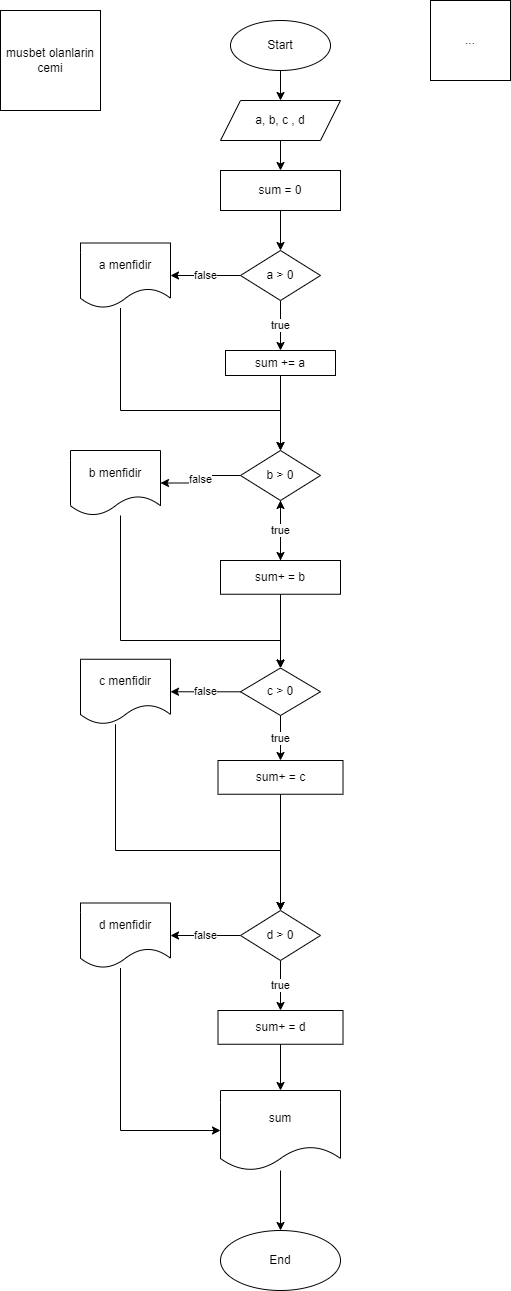

The diagram above was exported from draw.io. Its source (the exported page's mxGraphModel, read from the mxfile embedded in the PNG):
<mxGraphModel dx="1038" dy="551" grid="1" gridSize="10" guides="1" tooltips="1" connect="1" arrows="1" fold="1" page="1" pageScale="1" pageWidth="850" pageHeight="1100" math="0" shadow="0">
  <root>
    <mxCell id="0" />
    <mxCell id="1" parent="0" />
    <mxCell id="PGDkIF5iXhvEk8jN9QuD-5" style="edgeStyle=orthogonalEdgeStyle;rounded=0;orthogonalLoop=1;jettySize=auto;html=1;entryX=0.5;entryY=0;entryDx=0;entryDy=0;" edge="1" parent="1" source="PGDkIF5iXhvEk8jN9QuD-1" target="PGDkIF5iXhvEk8jN9QuD-4">
      <mxGeometry relative="1" as="geometry" />
    </mxCell>
    <mxCell id="PGDkIF5iXhvEk8jN9QuD-1" value="Start" style="ellipse;whiteSpace=wrap;html=1;" vertex="1" parent="1">
      <mxGeometry x="350" y="50" width="100" height="50" as="geometry" />
    </mxCell>
    <mxCell id="PGDkIF5iXhvEk8jN9QuD-2" value="musbet olanlarin cemi" style="whiteSpace=wrap;html=1;aspect=fixed;" vertex="1" parent="1">
      <mxGeometry x="120" y="40" width="100" height="100" as="geometry" />
    </mxCell>
    <mxCell id="PGDkIF5iXhvEk8jN9QuD-7" style="edgeStyle=orthogonalEdgeStyle;rounded=0;orthogonalLoop=1;jettySize=auto;html=1;" edge="1" parent="1" source="PGDkIF5iXhvEk8jN9QuD-3" target="PGDkIF5iXhvEk8jN9QuD-8">
      <mxGeometry relative="1" as="geometry">
        <mxPoint x="400" y="370" as="targetPoint" />
      </mxGeometry>
    </mxCell>
    <mxCell id="PGDkIF5iXhvEk8jN9QuD-3" value="sum = 0" style="rounded=0;whiteSpace=wrap;html=1;" vertex="1" parent="1">
      <mxGeometry x="340" y="200" width="120" height="40" as="geometry" />
    </mxCell>
    <mxCell id="PGDkIF5iXhvEk8jN9QuD-6" style="edgeStyle=orthogonalEdgeStyle;rounded=0;orthogonalLoop=1;jettySize=auto;html=1;entryX=0.5;entryY=0;entryDx=0;entryDy=0;" edge="1" parent="1" source="PGDkIF5iXhvEk8jN9QuD-4" target="PGDkIF5iXhvEk8jN9QuD-3">
      <mxGeometry relative="1" as="geometry" />
    </mxCell>
    <mxCell id="PGDkIF5iXhvEk8jN9QuD-4" value="a, b, c , d" style="shape=parallelogram;perimeter=parallelogramPerimeter;whiteSpace=wrap;html=1;fixedSize=1;" vertex="1" parent="1">
      <mxGeometry x="340" y="130" width="120" height="40" as="geometry" />
    </mxCell>
    <mxCell id="PGDkIF5iXhvEk8jN9QuD-9" value="false" style="edgeStyle=orthogonalEdgeStyle;rounded=0;orthogonalLoop=1;jettySize=auto;html=1;entryX=1;entryY=0.5;entryDx=0;entryDy=0;" edge="1" parent="1" source="PGDkIF5iXhvEk8jN9QuD-8" target="PGDkIF5iXhvEk8jN9QuD-10">
      <mxGeometry relative="1" as="geometry">
        <mxPoint x="240" y="395" as="targetPoint" />
      </mxGeometry>
    </mxCell>
    <mxCell id="PGDkIF5iXhvEk8jN9QuD-30" value="true" style="edgeStyle=orthogonalEdgeStyle;rounded=0;orthogonalLoop=1;jettySize=auto;html=1;" edge="1" parent="1" source="PGDkIF5iXhvEk8jN9QuD-8" target="PGDkIF5iXhvEk8jN9QuD-31">
      <mxGeometry relative="1" as="geometry">
        <mxPoint x="520" y="395" as="targetPoint" />
      </mxGeometry>
    </mxCell>
    <mxCell id="PGDkIF5iXhvEk8jN9QuD-8" value="a &amp;gt; 0" style="rhombus;whiteSpace=wrap;html=1;" vertex="1" parent="1">
      <mxGeometry x="360" y="280" width="80" height="50" as="geometry" />
    </mxCell>
    <mxCell id="PGDkIF5iXhvEk8jN9QuD-57" style="edgeStyle=orthogonalEdgeStyle;rounded=0;orthogonalLoop=1;jettySize=auto;html=1;entryX=0.5;entryY=0;entryDx=0;entryDy=0;" edge="1" parent="1" source="PGDkIF5iXhvEk8jN9QuD-10" target="PGDkIF5iXhvEk8jN9QuD-12">
      <mxGeometry relative="1" as="geometry">
        <Array as="points">
          <mxPoint x="240" y="440" />
          <mxPoint x="400" y="440" />
        </Array>
      </mxGeometry>
    </mxCell>
    <mxCell id="PGDkIF5iXhvEk8jN9QuD-10" value="a menfidir" style="shape=document;whiteSpace=wrap;html=1;boundedLbl=1;" vertex="1" parent="1">
      <mxGeometry x="200" y="272.5" width="90" height="65" as="geometry" />
    </mxCell>
    <mxCell id="PGDkIF5iXhvEk8jN9QuD-11" value="false" style="edgeStyle=orthogonalEdgeStyle;rounded=0;orthogonalLoop=1;jettySize=auto;html=1;entryX=1;entryY=0.5;entryDx=0;entryDy=0;" edge="1" source="PGDkIF5iXhvEk8jN9QuD-12" target="PGDkIF5iXhvEk8jN9QuD-13" parent="1">
      <mxGeometry relative="1" as="geometry">
        <mxPoint x="240" y="642.5" as="targetPoint" />
      </mxGeometry>
    </mxCell>
    <mxCell id="PGDkIF5iXhvEk8jN9QuD-37" style="edgeStyle=orthogonalEdgeStyle;rounded=0;orthogonalLoop=1;jettySize=auto;html=1;" edge="1" parent="1" source="PGDkIF5iXhvEk8jN9QuD-12" target="PGDkIF5iXhvEk8jN9QuD-38">
      <mxGeometry relative="1" as="geometry">
        <mxPoint x="530" y="642.5" as="targetPoint" />
      </mxGeometry>
    </mxCell>
    <mxCell id="PGDkIF5iXhvEk8jN9QuD-12" value="b &amp;gt; 0" style="rhombus;whiteSpace=wrap;html=1;" vertex="1" parent="1">
      <mxGeometry x="360" y="480" width="80" height="50" as="geometry" />
    </mxCell>
    <mxCell id="PGDkIF5iXhvEk8jN9QuD-58" style="edgeStyle=orthogonalEdgeStyle;rounded=0;orthogonalLoop=1;jettySize=auto;html=1;entryX=0.5;entryY=0;entryDx=0;entryDy=0;" edge="1" parent="1" source="PGDkIF5iXhvEk8jN9QuD-13" target="PGDkIF5iXhvEk8jN9QuD-23">
      <mxGeometry relative="1" as="geometry">
        <Array as="points">
          <mxPoint x="240" y="670" />
        </Array>
      </mxGeometry>
    </mxCell>
    <mxCell id="PGDkIF5iXhvEk8jN9QuD-13" value="b menfidir" style="shape=document;whiteSpace=wrap;html=1;boundedLbl=1;" vertex="1" parent="1">
      <mxGeometry x="190" y="480" width="90" height="65" as="geometry" />
    </mxCell>
    <mxCell id="PGDkIF5iXhvEk8jN9QuD-22" value="false" style="edgeStyle=orthogonalEdgeStyle;rounded=0;orthogonalLoop=1;jettySize=auto;html=1;entryX=1;entryY=0.5;entryDx=0;entryDy=0;" edge="1" source="PGDkIF5iXhvEk8jN9QuD-23" target="PGDkIF5iXhvEk8jN9QuD-25" parent="1">
      <mxGeometry relative="1" as="geometry">
        <mxPoint x="240" y="872.5" as="targetPoint" />
      </mxGeometry>
    </mxCell>
    <mxCell id="PGDkIF5iXhvEk8jN9QuD-47" value="true" style="edgeStyle=orthogonalEdgeStyle;rounded=0;orthogonalLoop=1;jettySize=auto;html=1;entryX=0.5;entryY=0;entryDx=0;entryDy=0;" edge="1" parent="1" source="PGDkIF5iXhvEk8jN9QuD-23" target="PGDkIF5iXhvEk8jN9QuD-41">
      <mxGeometry relative="1" as="geometry" />
    </mxCell>
    <mxCell id="PGDkIF5iXhvEk8jN9QuD-23" value="c &amp;gt; 0" style="rhombus;whiteSpace=wrap;html=1;" vertex="1" parent="1">
      <mxGeometry x="360" y="697.5" width="80" height="47.5" as="geometry" />
    </mxCell>
    <mxCell id="PGDkIF5iXhvEk8jN9QuD-24" style="edgeStyle=orthogonalEdgeStyle;rounded=0;orthogonalLoop=1;jettySize=auto;html=1;entryX=0.5;entryY=0;entryDx=0;entryDy=0;" edge="1" source="PGDkIF5iXhvEk8jN9QuD-25" target="PGDkIF5iXhvEk8jN9QuD-27" parent="1">
      <mxGeometry relative="1" as="geometry">
        <Array as="points">
          <mxPoint x="235" y="880" />
          <mxPoint x="400" y="880" />
        </Array>
      </mxGeometry>
    </mxCell>
    <mxCell id="PGDkIF5iXhvEk8jN9QuD-25" value="c menfidir" style="shape=document;whiteSpace=wrap;html=1;boundedLbl=1;" vertex="1" parent="1">
      <mxGeometry x="200" y="688.75" width="90" height="65" as="geometry" />
    </mxCell>
    <mxCell id="PGDkIF5iXhvEk8jN9QuD-26" value="false" style="edgeStyle=orthogonalEdgeStyle;rounded=0;orthogonalLoop=1;jettySize=auto;html=1;entryX=1;entryY=0.5;entryDx=0;entryDy=0;" edge="1" source="PGDkIF5iXhvEk8jN9QuD-27" target="PGDkIF5iXhvEk8jN9QuD-28" parent="1">
      <mxGeometry relative="1" as="geometry">
        <mxPoint x="240" y="1152.5" as="targetPoint" />
      </mxGeometry>
    </mxCell>
    <mxCell id="PGDkIF5iXhvEk8jN9QuD-50" value="true" style="edgeStyle=orthogonalEdgeStyle;rounded=0;orthogonalLoop=1;jettySize=auto;html=1;" edge="1" parent="1" source="PGDkIF5iXhvEk8jN9QuD-27" target="PGDkIF5iXhvEk8jN9QuD-49">
      <mxGeometry relative="1" as="geometry" />
    </mxCell>
    <mxCell id="PGDkIF5iXhvEk8jN9QuD-27" value="d &amp;gt; 0" style="rhombus;whiteSpace=wrap;html=1;" vertex="1" parent="1">
      <mxGeometry x="360" y="940" width="80" height="50" as="geometry" />
    </mxCell>
    <mxCell id="PGDkIF5iXhvEk8jN9QuD-59" style="edgeStyle=orthogonalEdgeStyle;rounded=0;orthogonalLoop=1;jettySize=auto;html=1;entryX=0;entryY=0.5;entryDx=0;entryDy=0;" edge="1" parent="1" source="PGDkIF5iXhvEk8jN9QuD-28" target="PGDkIF5iXhvEk8jN9QuD-52">
      <mxGeometry relative="1" as="geometry">
        <Array as="points">
          <mxPoint x="240" y="1160" />
        </Array>
      </mxGeometry>
    </mxCell>
    <mxCell id="PGDkIF5iXhvEk8jN9QuD-28" value="d menfidir" style="shape=document;whiteSpace=wrap;html=1;boundedLbl=1;" vertex="1" parent="1">
      <mxGeometry x="200" y="932.5" width="90" height="65" as="geometry" />
    </mxCell>
    <mxCell id="PGDkIF5iXhvEk8jN9QuD-44" style="edgeStyle=orthogonalEdgeStyle;rounded=0;orthogonalLoop=1;jettySize=auto;html=1;entryX=0.5;entryY=0;entryDx=0;entryDy=0;" edge="1" parent="1" source="PGDkIF5iXhvEk8jN9QuD-31" target="PGDkIF5iXhvEk8jN9QuD-12">
      <mxGeometry relative="1" as="geometry" />
    </mxCell>
    <mxCell id="PGDkIF5iXhvEk8jN9QuD-31" value="sum += a" style="rounded=0;whiteSpace=wrap;html=1;" vertex="1" parent="1">
      <mxGeometry x="345" y="380" width="110" height="25" as="geometry" />
    </mxCell>
    <mxCell id="PGDkIF5iXhvEk8jN9QuD-39" value="true" style="edgeStyle=orthogonalEdgeStyle;rounded=0;orthogonalLoop=1;jettySize=auto;html=1;" edge="1" parent="1" source="PGDkIF5iXhvEk8jN9QuD-38" target="PGDkIF5iXhvEk8jN9QuD-12">
      <mxGeometry relative="1" as="geometry" />
    </mxCell>
    <mxCell id="PGDkIF5iXhvEk8jN9QuD-45" style="edgeStyle=orthogonalEdgeStyle;rounded=0;orthogonalLoop=1;jettySize=auto;html=1;entryX=0.5;entryY=0;entryDx=0;entryDy=0;" edge="1" parent="1" source="PGDkIF5iXhvEk8jN9QuD-38" target="PGDkIF5iXhvEk8jN9QuD-23">
      <mxGeometry relative="1" as="geometry" />
    </mxCell>
    <mxCell id="PGDkIF5iXhvEk8jN9QuD-38" value="sum+ = b" style="rounded=0;whiteSpace=wrap;html=1;" vertex="1" parent="1">
      <mxGeometry x="340" y="590" width="120" height="33.75" as="geometry" />
    </mxCell>
    <mxCell id="PGDkIF5iXhvEk8jN9QuD-48" style="edgeStyle=orthogonalEdgeStyle;rounded=0;orthogonalLoop=1;jettySize=auto;html=1;entryX=0.5;entryY=0;entryDx=0;entryDy=0;" edge="1" parent="1" source="PGDkIF5iXhvEk8jN9QuD-41" target="PGDkIF5iXhvEk8jN9QuD-27">
      <mxGeometry relative="1" as="geometry" />
    </mxCell>
    <mxCell id="PGDkIF5iXhvEk8jN9QuD-41" value="sum+ = c" style="rounded=0;whiteSpace=wrap;html=1;" vertex="1" parent="1">
      <mxGeometry x="337.5" y="790" width="125" height="33.75" as="geometry" />
    </mxCell>
    <mxCell id="PGDkIF5iXhvEk8jN9QuD-46" style="edgeStyle=orthogonalEdgeStyle;rounded=0;orthogonalLoop=1;jettySize=auto;html=1;exitX=0.5;exitY=1;exitDx=0;exitDy=0;" edge="1" parent="1" source="PGDkIF5iXhvEk8jN9QuD-41" target="PGDkIF5iXhvEk8jN9QuD-41">
      <mxGeometry relative="1" as="geometry" />
    </mxCell>
    <mxCell id="PGDkIF5iXhvEk8jN9QuD-53" style="edgeStyle=orthogonalEdgeStyle;rounded=0;orthogonalLoop=1;jettySize=auto;html=1;" edge="1" parent="1" source="PGDkIF5iXhvEk8jN9QuD-49" target="PGDkIF5iXhvEk8jN9QuD-52">
      <mxGeometry relative="1" as="geometry" />
    </mxCell>
    <mxCell id="PGDkIF5iXhvEk8jN9QuD-49" value="sum+ = d" style="rounded=0;whiteSpace=wrap;html=1;" vertex="1" parent="1">
      <mxGeometry x="337.5" y="1040" width="125" height="33.75" as="geometry" />
    </mxCell>
    <mxCell id="PGDkIF5iXhvEk8jN9QuD-55" value="" style="edgeStyle=orthogonalEdgeStyle;rounded=0;orthogonalLoop=1;jettySize=auto;html=1;" edge="1" parent="1" source="PGDkIF5iXhvEk8jN9QuD-52" target="PGDkIF5iXhvEk8jN9QuD-54">
      <mxGeometry relative="1" as="geometry" />
    </mxCell>
    <mxCell id="PGDkIF5iXhvEk8jN9QuD-52" value="sum" style="shape=document;whiteSpace=wrap;html=1;boundedLbl=1;" vertex="1" parent="1">
      <mxGeometry x="340" y="1120" width="120" height="80" as="geometry" />
    </mxCell>
    <mxCell id="PGDkIF5iXhvEk8jN9QuD-54" value="End" style="ellipse;whiteSpace=wrap;html=1;" vertex="1" parent="1">
      <mxGeometry x="340" y="1260" width="120" height="60" as="geometry" />
    </mxCell>
    <mxCell id="PGDkIF5iXhvEk8jN9QuD-56" value="..." style="whiteSpace=wrap;html=1;aspect=fixed;" vertex="1" parent="1">
      <mxGeometry x="550" y="30" width="80" height="80" as="geometry" />
    </mxCell>
  </root>
</mxGraphModel>